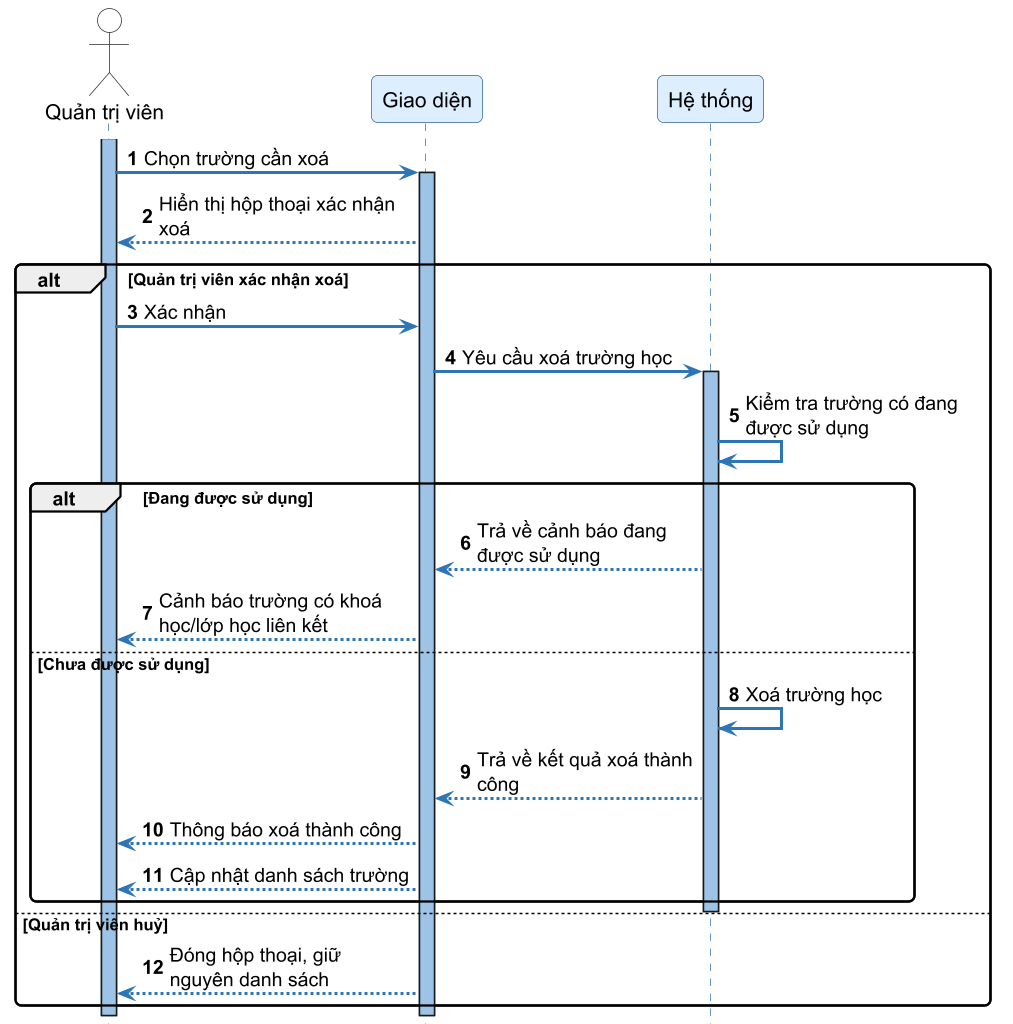

The diagram above was rendered by PlantUML. Its source (embedded in the PNG):
@startuml SD05_xoa_truong_hoc
skinparamlocked dpi 144
autonumber
skinparam sequenceArrowThickness 2
skinparam roundcorner 8
skinparam maxmessagesize 160
skinparam sequence {
    ArrowColor #2E75B6
    ActorBorderColor #333333
    LifeLineBorderColor #2E75B6
    LifeLineBackgroundColor #9DC3E6
    ParticipantBorderColor #336699
    ParticipantBackgroundColor #DDEEFF
    ParticipantFontSize 14
    ParticipantFontName "DejaVu Sans"
    ActorBackgroundColor White
    ActorFontName "DejaVu Sans"
    ActorFontSize 14
    NoteBackgroundColor #FFFFCC
    NoteBorderColor #CCCC00
}
skinparam fontname "DejaVu Sans"
hide footbox

actor "Quản trị viên" as Admin
participant "Giao diện" as FE
participant "Hệ thống" as SYS

activate Admin
Admin -> FE ++ : Chọn trường cần xoá
FE --> Admin : Hiển thị hộp thoại xác nhận xoá

alt Quản trị viên xác nhận xoá
    Admin -> FE : Xác nhận
    FE -> SYS ++ : Yêu cầu xoá trường học
    SYS -> SYS : Kiểm tra trường có đang được sử dụng

    alt Đang được sử dụng
        SYS --> FE : Trả về cảnh báo đang được sử dụng
        FE --> Admin : Cảnh báo trường có khoá học/lớp học liên kết
    else Chưa được sử dụng
        SYS -> SYS : Xoá trường học
        SYS --> FE : Trả về kết quả xoá thành công
        FE --> Admin : Thông báo xoá thành công
        FE --> Admin : Cập nhật danh sách trường
    end
    deactivate SYS
else Quản trị viên huỷ
    FE --> Admin : Đóng hộp thoại, giữ nguyên danh sách
end
deactivate FE
deactivate Admin

@enduml